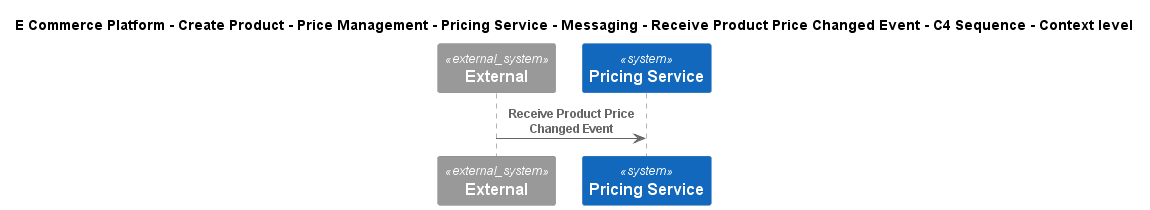

The diagram above was rendered by PlantUML. Its source (embedded in the PNG):
@startuml
!include ..\..\..\..\..\..\..\..\..\.c4s\C4_Sequence.puml
SHOW_FOOT_BOXES()

title E Commerce Platform - Create Product - Price Management - Pricing Service - Messaging - Receive Product Price Changed Event - C4 Sequence - Context level

System_Ext(C4InterFlow.SoftwareSystems.ExternalSystem, "External", "")
System(ECommercePlatform.CreateProduct.PriceManagement.SoftwareSystems.PricingService, "Pricing Service", "")

Rel(C4InterFlow.SoftwareSystems.ExternalSystem, ECommercePlatform.CreateProduct.PriceManagement.SoftwareSystems.PricingService, "Receive Product Price Changed Event")


@enduml